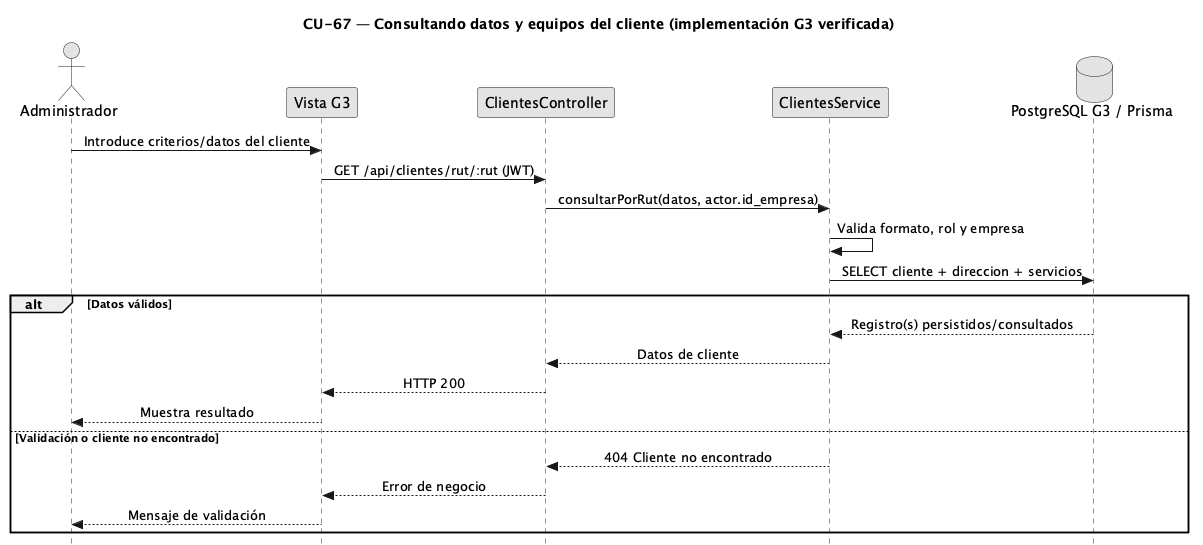

The diagram above was rendered by PlantUML. Its source (embedded in the PNG):
@startuml
skinparam style strictuml
skinparam monochrome true
skinparam shadowing false
skinparam sequenceMessageAlign center
hide footbox
title CU-67 — Consultando datos y equipos del cliente (implementación G3 verificada)
actor Administrador
participant "Vista G3" as V
participant "ClientesController" as C
participant "ClientesService" as S
database "PostgreSQL G3 / Prisma" as DB
Administrador -> V : Introduce criterios/datos del cliente
V -> C : GET /api/clientes/rut/:rut (JWT)
C -> S : consultarPorRut(datos, actor.id_empresa)
S -> S : Valida formato, rol y empresa
S -> DB : SELECT cliente + direccion + servicios
alt Datos válidos
DB --> S : Registro(s) persistidos/consultados
S --> C : Datos de cliente
C --> V : HTTP 200
V --> Administrador : Muestra resultado
else Validación o cliente no encontrado
S --> C : 404 Cliente no encontrado
C --> V : Error de negocio
V --> Administrador : Mensaje de validación
end
@enduml